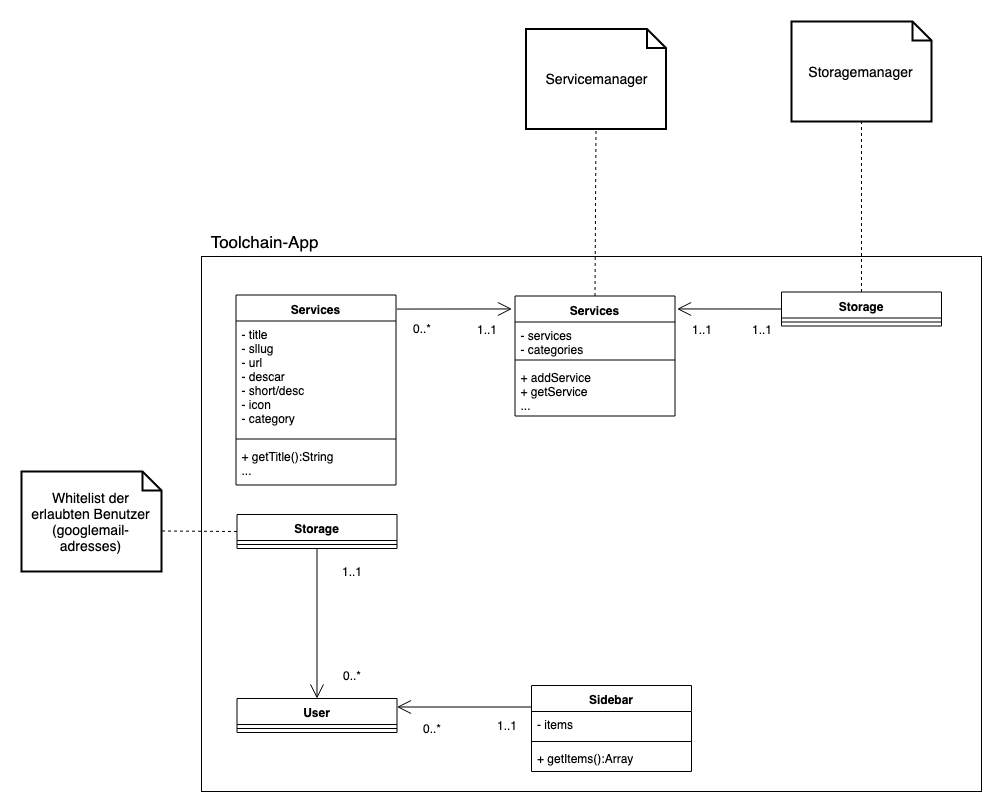

The diagram above was exported from draw.io. Its source (the exported page's mxGraphModel, read from the mxfile embedded in the PNG):
<mxGraphModel dx="1773" dy="682" grid="1" gridSize="10" guides="1" tooltips="1" connect="1" arrows="1" fold="1" page="1" pageScale="1" pageWidth="827" pageHeight="1169" math="0" shadow="0">
  <root>
    <mxCell id="0" />
    <mxCell id="1" parent="0" />
    <mxCell id="1a8lTKAbpdkfHkEWSvHn-3" value="" style="rounded=0;whiteSpace=wrap;html=1;fillColor=none;" parent="1" vertex="1">
      <mxGeometry x="-610" y="395" width="780" height="535" as="geometry" />
    </mxCell>
    <mxCell id="WgCiFJRVv1zuZflFJmyl-5" value="Services" style="swimlane;fontStyle=1;align=center;verticalAlign=top;childLayout=stackLayout;horizontal=1;startSize=26;horizontalStack=0;resizeParent=1;resizeParentMax=0;resizeLast=0;collapsible=1;marginBottom=0;" parent="1" vertex="1">
      <mxGeometry x="-575.5" y="433.5" width="160" height="190" as="geometry" />
    </mxCell>
    <mxCell id="WgCiFJRVv1zuZflFJmyl-6" value="- title &#10;- sllug &#10;- url &#10;- descar&#10;- short/desc&#10;- icon&#10;- category&#10;&#10;&#10;&#10;" style="text;strokeColor=none;fillColor=none;align=left;verticalAlign=top;spacingLeft=4;spacingRight=4;overflow=hidden;rotatable=0;points=[[0,0.5],[1,0.5]];portConstraint=eastwest;" parent="WgCiFJRVv1zuZflFJmyl-5" vertex="1">
      <mxGeometry y="26" width="160" height="114" as="geometry" />
    </mxCell>
    <mxCell id="WgCiFJRVv1zuZflFJmyl-7" value="" style="line;strokeWidth=1;fillColor=none;align=left;verticalAlign=middle;spacingTop=-1;spacingLeft=3;spacingRight=3;rotatable=0;labelPosition=right;points=[];portConstraint=eastwest;" parent="WgCiFJRVv1zuZflFJmyl-5" vertex="1">
      <mxGeometry y="140" width="160" height="8" as="geometry" />
    </mxCell>
    <mxCell id="WgCiFJRVv1zuZflFJmyl-8" value="+ getTitle():String&#10;..." style="text;strokeColor=none;fillColor=none;align=left;verticalAlign=top;spacingLeft=4;spacingRight=4;overflow=hidden;rotatable=0;points=[[0,0.5],[1,0.5]];portConstraint=eastwest;" parent="WgCiFJRVv1zuZflFJmyl-5" vertex="1">
      <mxGeometry y="148" width="160" height="42" as="geometry" />
    </mxCell>
    <mxCell id="WgCiFJRVv1zuZflFJmyl-9" value="User" style="swimlane;fontStyle=1;align=center;verticalAlign=top;childLayout=stackLayout;horizontal=1;startSize=26;horizontalStack=0;resizeParent=1;resizeParentMax=0;resizeLast=0;collapsible=1;marginBottom=0;" parent="1" vertex="1">
      <mxGeometry x="-574.5" y="837" width="160" height="34" as="geometry" />
    </mxCell>
    <mxCell id="WgCiFJRVv1zuZflFJmyl-11" value="" style="line;strokeWidth=1;fillColor=none;align=left;verticalAlign=middle;spacingTop=-1;spacingLeft=3;spacingRight=3;rotatable=0;labelPosition=right;points=[];portConstraint=eastwest;" parent="WgCiFJRVv1zuZflFJmyl-9" vertex="1">
      <mxGeometry y="26" width="160" height="8" as="geometry" />
    </mxCell>
    <mxCell id="WgCiFJRVv1zuZflFJmyl-13" value="Storage" style="swimlane;fontStyle=1;align=center;verticalAlign=top;childLayout=stackLayout;horizontal=1;startSize=26;horizontalStack=0;resizeParent=1;resizeParentMax=0;resizeLast=0;collapsible=1;marginBottom=0;" parent="1" vertex="1">
      <mxGeometry x="-574.5" y="653" width="160" height="34" as="geometry" />
    </mxCell>
    <mxCell id="WgCiFJRVv1zuZflFJmyl-15" value="" style="line;strokeWidth=1;fillColor=none;align=left;verticalAlign=middle;spacingTop=-1;spacingLeft=3;spacingRight=3;rotatable=0;labelPosition=right;points=[];portConstraint=eastwest;" parent="WgCiFJRVv1zuZflFJmyl-13" vertex="1">
      <mxGeometry y="26" width="160" height="8" as="geometry" />
    </mxCell>
    <mxCell id="WgCiFJRVv1zuZflFJmyl-17" value="Sidebar" style="swimlane;fontStyle=1;align=center;verticalAlign=top;childLayout=stackLayout;horizontal=1;startSize=26;horizontalStack=0;resizeParent=1;resizeParentMax=0;resizeLast=0;collapsible=1;marginBottom=0;" parent="1" vertex="1">
      <mxGeometry x="-280" y="824" width="160" height="86" as="geometry" />
    </mxCell>
    <mxCell id="WgCiFJRVv1zuZflFJmyl-18" value="- items" style="text;strokeColor=none;fillColor=none;align=left;verticalAlign=top;spacingLeft=4;spacingRight=4;overflow=hidden;rotatable=0;points=[[0,0.5],[1,0.5]];portConstraint=eastwest;" parent="WgCiFJRVv1zuZflFJmyl-17" vertex="1">
      <mxGeometry y="26" width="160" height="26" as="geometry" />
    </mxCell>
    <mxCell id="WgCiFJRVv1zuZflFJmyl-19" value="" style="line;strokeWidth=1;fillColor=none;align=left;verticalAlign=middle;spacingTop=-1;spacingLeft=3;spacingRight=3;rotatable=0;labelPosition=right;points=[];portConstraint=eastwest;" parent="WgCiFJRVv1zuZflFJmyl-17" vertex="1">
      <mxGeometry y="52" width="160" height="8" as="geometry" />
    </mxCell>
    <mxCell id="WgCiFJRVv1zuZflFJmyl-20" value="+ getItems():Array" style="text;strokeColor=none;fillColor=none;align=left;verticalAlign=top;spacingLeft=4;spacingRight=4;overflow=hidden;rotatable=0;points=[[0,0.5],[1,0.5]];portConstraint=eastwest;" parent="WgCiFJRVv1zuZflFJmyl-17" vertex="1">
      <mxGeometry y="60" width="160" height="26" as="geometry" />
    </mxCell>
    <mxCell id="WgCiFJRVv1zuZflFJmyl-21" value="Services" style="swimlane;fontStyle=1;align=center;verticalAlign=top;childLayout=stackLayout;horizontal=1;startSize=26;horizontalStack=0;resizeParent=1;resizeParentMax=0;resizeLast=0;collapsible=1;marginBottom=0;" parent="1" vertex="1">
      <mxGeometry x="-296.5" y="434.5" width="160" height="120" as="geometry" />
    </mxCell>
    <mxCell id="WgCiFJRVv1zuZflFJmyl-22" value="- services&#10;- categories&#10;" style="text;strokeColor=none;fillColor=none;align=left;verticalAlign=top;spacingLeft=4;spacingRight=4;overflow=hidden;rotatable=0;points=[[0,0.5],[1,0.5]];portConstraint=eastwest;" parent="WgCiFJRVv1zuZflFJmyl-21" vertex="1">
      <mxGeometry y="26" width="160" height="34" as="geometry" />
    </mxCell>
    <mxCell id="WgCiFJRVv1zuZflFJmyl-23" value="" style="line;strokeWidth=1;fillColor=none;align=left;verticalAlign=middle;spacingTop=-1;spacingLeft=3;spacingRight=3;rotatable=0;labelPosition=right;points=[];portConstraint=eastwest;" parent="WgCiFJRVv1zuZflFJmyl-21" vertex="1">
      <mxGeometry y="60" width="160" height="8" as="geometry" />
    </mxCell>
    <mxCell id="WgCiFJRVv1zuZflFJmyl-24" value="+ addService&#10;+ getService&#10;...&#10;" style="text;strokeColor=none;fillColor=none;align=left;verticalAlign=top;spacingLeft=4;spacingRight=4;overflow=hidden;rotatable=0;points=[[0,0.5],[1,0.5]];portConstraint=eastwest;" parent="WgCiFJRVv1zuZflFJmyl-21" vertex="1">
      <mxGeometry y="68" width="160" height="52" as="geometry" />
    </mxCell>
    <mxCell id="WgCiFJRVv1zuZflFJmyl-25" value="Storage" style="swimlane;fontStyle=1;align=center;verticalAlign=top;childLayout=stackLayout;horizontal=1;startSize=26;horizontalStack=0;resizeParent=1;resizeParentMax=0;resizeLast=0;collapsible=1;marginBottom=0;" parent="1" vertex="1">
      <mxGeometry x="-30" y="430.5" width="160" height="34" as="geometry" />
    </mxCell>
    <mxCell id="WgCiFJRVv1zuZflFJmyl-27" value="" style="line;strokeWidth=1;fillColor=none;align=left;verticalAlign=middle;spacingTop=-1;spacingLeft=3;spacingRight=3;rotatable=0;labelPosition=right;points=[];portConstraint=eastwest;" parent="WgCiFJRVv1zuZflFJmyl-25" vertex="1">
      <mxGeometry y="26" width="160" height="8" as="geometry" />
    </mxCell>
    <mxCell id="1a8lTKAbpdkfHkEWSvHn-4" value="&lt;font style=&quot;font-size: 17px&quot;&gt;Toolchain-App&lt;/font&gt;" style="text;html=1;strokeColor=none;fillColor=none;align=center;verticalAlign=middle;whiteSpace=wrap;rounded=0;" parent="1" vertex="1">
      <mxGeometry x="-610" y="370" width="125" height="20" as="geometry" />
    </mxCell>
    <mxCell id="EJkFF2VOKDAC9q5g4nTL-1" value="Whitelist der erlaubten Benutzer (googlemail-adresses)" style="shape=note;strokeWidth=2;fontSize=14;size=19;whiteSpace=wrap;html=1;" parent="1" vertex="1">
      <mxGeometry x="-790" y="610" width="140" height="100" as="geometry" />
    </mxCell>
    <mxCell id="EJkFF2VOKDAC9q5g4nTL-2" value="" style="endArrow=none;dashed=1;html=1;entryX=0;entryY=0;entryDx=140;entryDy=59.5;entryPerimeter=0;exitX=0;exitY=0.5;exitDx=0;exitDy=0;" parent="1" source="WgCiFJRVv1zuZflFJmyl-13" target="EJkFF2VOKDAC9q5g4nTL-1" edge="1">
      <mxGeometry width="50" height="50" relative="1" as="geometry">
        <mxPoint x="-770" y="1052" as="sourcePoint" />
        <mxPoint x="-720" y="1002" as="targetPoint" />
      </mxGeometry>
    </mxCell>
    <mxCell id="EJkFF2VOKDAC9q5g4nTL-4" value="Servicemanager" style="shape=note;strokeWidth=2;fontSize=14;size=19;whiteSpace=wrap;html=1;" parent="1" vertex="1">
      <mxGeometry x="-285.5" y="167.5" width="140" height="100" as="geometry" />
    </mxCell>
    <mxCell id="EJkFF2VOKDAC9q5g4nTL-5" value="" style="endArrow=none;dashed=1;html=1;entryX=0.5;entryY=1;entryDx=0;entryDy=0;entryPerimeter=0;exitX=0.5;exitY=0;exitDx=0;exitDy=0;" parent="1" source="WgCiFJRVv1zuZflFJmyl-21" target="EJkFF2VOKDAC9q5g4nTL-4" edge="1">
      <mxGeometry width="50" height="50" relative="1" as="geometry">
        <mxPoint x="-160.5" y="271" as="sourcePoint" />
        <mxPoint x="-236" y="267.5" as="targetPoint" />
      </mxGeometry>
    </mxCell>
    <mxCell id="EJkFF2VOKDAC9q5g4nTL-6" value="Storagemanager" style="shape=note;strokeWidth=2;fontSize=14;size=19;whiteSpace=wrap;html=1;" parent="1" vertex="1">
      <mxGeometry x="-20" y="160" width="140" height="100" as="geometry" />
    </mxCell>
    <mxCell id="EJkFF2VOKDAC9q5g4nTL-7" value="" style="endArrow=none;dashed=1;html=1;entryX=0.5;entryY=1;entryDx=0;entryDy=0;entryPerimeter=0;exitX=0.5;exitY=0;exitDx=0;exitDy=0;" parent="1" source="WgCiFJRVv1zuZflFJmyl-25" target="EJkFF2VOKDAC9q5g4nTL-6" edge="1">
      <mxGeometry width="50" height="50" relative="1" as="geometry">
        <mxPoint x="1.5" y="380" as="sourcePoint" />
        <mxPoint x="-9" y="255" as="targetPoint" />
      </mxGeometry>
    </mxCell>
    <mxCell id="EJkFF2VOKDAC9q5g4nTL-3" value="" style="endArrow=open;endFill=1;endSize=12;html=1;entryX=0.5;entryY=0;entryDx=0;entryDy=0;exitX=0.5;exitY=1;exitDx=0;exitDy=0;" parent="1" source="WgCiFJRVv1zuZflFJmyl-13" target="WgCiFJRVv1zuZflFJmyl-9" edge="1">
      <mxGeometry width="160" relative="1" as="geometry">
        <mxPoint x="-494" y="652.5" as="sourcePoint" />
        <mxPoint x="-334" y="652.5" as="targetPoint" />
      </mxGeometry>
    </mxCell>
    <mxCell id="EJkFF2VOKDAC9q5g4nTL-8" value="" style="endArrow=open;endFill=1;endSize=12;html=1;entryX=1;entryY=0.25;entryDx=0;entryDy=0;exitX=0;exitY=0.25;exitDx=0;exitDy=0;" parent="1" source="WgCiFJRVv1zuZflFJmyl-17" target="WgCiFJRVv1zuZflFJmyl-9" edge="1">
      <mxGeometry width="160" relative="1" as="geometry">
        <mxPoint x="-310.0000000000001" y="852" as="sourcePoint" />
        <mxPoint x="-310.0000000000001" y="1002" as="targetPoint" />
      </mxGeometry>
    </mxCell>
    <mxCell id="EJkFF2VOKDAC9q5g4nTL-9" value="" style="endArrow=open;endFill=1;endSize=12;html=1;entryX=-0.019;entryY=0.108;entryDx=0;entryDy=0;entryPerimeter=0;exitX=1.006;exitY=0.074;exitDx=0;exitDy=0;exitPerimeter=0;" parent="1" source="WgCiFJRVv1zuZflFJmyl-5" target="WgCiFJRVv1zuZflFJmyl-21" edge="1">
      <mxGeometry width="160" relative="1" as="geometry">
        <mxPoint x="-161" y="582.5" as="sourcePoint" />
        <mxPoint x="-295.5" y="582.5" as="targetPoint" />
      </mxGeometry>
    </mxCell>
    <mxCell id="EJkFF2VOKDAC9q5g4nTL-10" value="" style="endArrow=open;endFill=1;endSize=12;html=1;entryX=1.013;entryY=0.108;entryDx=0;entryDy=0;entryPerimeter=0;exitX=0;exitY=0.5;exitDx=0;exitDy=0;" parent="1" source="WgCiFJRVv1zuZflFJmyl-25" target="WgCiFJRVv1zuZflFJmyl-21" edge="1">
      <mxGeometry width="160" relative="1" as="geometry">
        <mxPoint x="-115.5" y="594.0848903330625" as="sourcePoint" />
        <mxPoint x="1.4600000000000364" y="536.46" as="targetPoint" />
      </mxGeometry>
    </mxCell>
    <mxCell id="EJkFF2VOKDAC9q5g4nTL-11" value="1..1" style="text;html=1;strokeColor=none;fillColor=none;align=center;verticalAlign=middle;whiteSpace=wrap;rounded=0;" parent="1" vertex="1">
      <mxGeometry x="-480" y="700" width="40" height="20" as="geometry" />
    </mxCell>
    <mxCell id="EJkFF2VOKDAC9q5g4nTL-12" value="0..*" style="text;html=1;strokeColor=none;fillColor=none;align=center;verticalAlign=middle;whiteSpace=wrap;rounded=0;" parent="1" vertex="1">
      <mxGeometry x="-480" y="804" width="40" height="20" as="geometry" />
    </mxCell>
    <mxCell id="EJkFF2VOKDAC9q5g4nTL-14" value="1..1" style="text;html=1;strokeColor=none;fillColor=none;align=center;verticalAlign=middle;whiteSpace=wrap;rounded=0;" parent="1" vertex="1">
      <mxGeometry x="-325.5" y="854" width="40" height="20" as="geometry" />
    </mxCell>
    <mxCell id="EJkFF2VOKDAC9q5g4nTL-15" value="0..*" style="text;html=1;strokeColor=none;fillColor=none;align=center;verticalAlign=middle;whiteSpace=wrap;rounded=0;" parent="1" vertex="1">
      <mxGeometry x="-400" y="857" width="40" height="20" as="geometry" />
    </mxCell>
    <mxCell id="EJkFF2VOKDAC9q5g4nTL-16" value="1..1" style="text;html=1;strokeColor=none;fillColor=none;align=center;verticalAlign=middle;whiteSpace=wrap;rounded=0;" parent="1" vertex="1">
      <mxGeometry x="-345.5" y="457.5" width="40" height="20" as="geometry" />
    </mxCell>
    <mxCell id="EJkFF2VOKDAC9q5g4nTL-17" value="0..*" style="text;html=1;strokeColor=none;fillColor=none;align=center;verticalAlign=middle;whiteSpace=wrap;rounded=0;" parent="1" vertex="1">
      <mxGeometry x="-410" y="456.5" width="40" height="20" as="geometry" />
    </mxCell>
    <mxCell id="EJkFF2VOKDAC9q5g4nTL-19" value="1..1" style="text;html=1;strokeColor=none;fillColor=none;align=center;verticalAlign=middle;whiteSpace=wrap;rounded=0;" parent="1" vertex="1">
      <mxGeometry x="-129.92857142857144" y="457.5" width="40" height="20" as="geometry" />
    </mxCell>
    <mxCell id="EJkFF2VOKDAC9q5g4nTL-20" value="1..1" style="text;html=1;strokeColor=none;fillColor=none;align=center;verticalAlign=middle;whiteSpace=wrap;rounded=0;" parent="1" vertex="1">
      <mxGeometry x="-70" y="457.5" width="40" height="20" as="geometry" />
    </mxCell>
  </root>
</mxGraphModel>